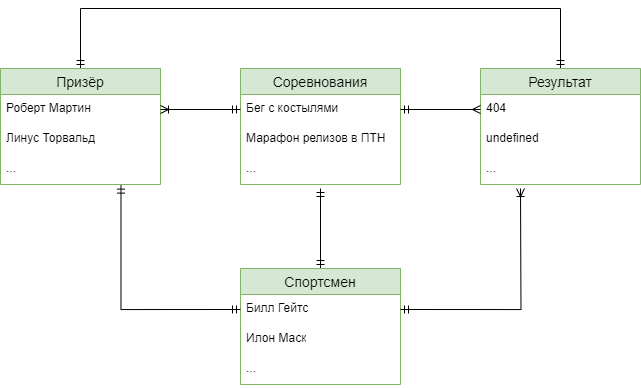

The diagram above was exported from draw.io. Its source (the exported page's mxGraphModel, read from the mxfile embedded in the PNG):
<mxGraphModel dx="1000" dy="1560" grid="1" gridSize="10" guides="1" tooltips="1" connect="1" arrows="1" fold="1" page="1" pageScale="1" pageWidth="850" pageHeight="1100" math="0" shadow="0">
  <root>
    <mxCell id="0" />
    <mxCell id="1" parent="0" />
    <mxCell id="1I6S3_3-RSwwAFPK0GPN-134" style="edgeStyle=orthogonalEdgeStyle;rounded=0;orthogonalLoop=1;jettySize=auto;html=1;exitX=0.5;exitY=0;exitDx=0;exitDy=0;entryX=0.5;entryY=0;entryDx=0;entryDy=0;startArrow=ERmandOne;startFill=0;endArrow=ERmandOne;endFill=0;" edge="1" parent="1" source="1I6S3_3-RSwwAFPK0GPN-135" target="1I6S3_3-RSwwAFPK0GPN-143">
      <mxGeometry relative="1" as="geometry">
        <Array as="points">
          <mxPoint x="200" y="-20" />
          <mxPoint x="680" y="-20" />
        </Array>
      </mxGeometry>
    </mxCell>
    <mxCell id="1I6S3_3-RSwwAFPK0GPN-135" value="Призёр" style="swimlane;fontStyle=0;childLayout=stackLayout;horizontal=1;startSize=26;horizontalStack=0;resizeParent=1;resizeParentMax=0;resizeLast=0;collapsible=1;marginBottom=0;align=center;fontSize=14;fillColor=#d5e8d4;strokeColor=#82b366;" vertex="1" parent="1">
      <mxGeometry x="120" y="40" width="160" height="116" as="geometry" />
    </mxCell>
    <mxCell id="1I6S3_3-RSwwAFPK0GPN-136" value="Роберт Мартин" style="text;strokeColor=none;fillColor=none;spacingLeft=4;spacingRight=4;overflow=hidden;rotatable=0;points=[[0,0.5],[1,0.5]];portConstraint=eastwest;fontSize=12;whiteSpace=wrap;html=1;" vertex="1" parent="1I6S3_3-RSwwAFPK0GPN-135">
      <mxGeometry y="26" width="160" height="30" as="geometry" />
    </mxCell>
    <mxCell id="1I6S3_3-RSwwAFPK0GPN-137" value="Линус Торвальд" style="text;strokeColor=none;fillColor=none;spacingLeft=4;spacingRight=4;overflow=hidden;rotatable=0;points=[[0,0.5],[1,0.5]];portConstraint=eastwest;fontSize=12;whiteSpace=wrap;html=1;" vertex="1" parent="1I6S3_3-RSwwAFPK0GPN-135">
      <mxGeometry y="56" width="160" height="30" as="geometry" />
    </mxCell>
    <mxCell id="1I6S3_3-RSwwAFPK0GPN-138" value="..." style="text;strokeColor=none;fillColor=none;spacingLeft=4;spacingRight=4;overflow=hidden;rotatable=0;points=[[0,0.5],[1,0.5]];portConstraint=eastwest;fontSize=12;whiteSpace=wrap;html=1;" vertex="1" parent="1I6S3_3-RSwwAFPK0GPN-135">
      <mxGeometry y="86" width="160" height="30" as="geometry" />
    </mxCell>
    <mxCell id="1I6S3_3-RSwwAFPK0GPN-139" value="Соревнования" style="swimlane;fontStyle=0;childLayout=stackLayout;horizontal=1;startSize=26;horizontalStack=0;resizeParent=1;resizeParentMax=0;resizeLast=0;collapsible=1;marginBottom=0;align=center;fontSize=14;fillColor=#d5e8d4;strokeColor=#82b366;" vertex="1" parent="1">
      <mxGeometry x="360" y="40" width="160" height="116" as="geometry" />
    </mxCell>
    <mxCell id="1I6S3_3-RSwwAFPK0GPN-140" value="Бег с костылями" style="text;strokeColor=none;fillColor=none;spacingLeft=4;spacingRight=4;overflow=hidden;rotatable=0;points=[[0,0.5],[1,0.5]];portConstraint=eastwest;fontSize=12;whiteSpace=wrap;html=1;" vertex="1" parent="1I6S3_3-RSwwAFPK0GPN-139">
      <mxGeometry y="26" width="160" height="30" as="geometry" />
    </mxCell>
    <mxCell id="1I6S3_3-RSwwAFPK0GPN-141" value="Марафон релизов в ПТН" style="text;strokeColor=none;fillColor=none;spacingLeft=4;spacingRight=4;overflow=hidden;rotatable=0;points=[[0,0.5],[1,0.5]];portConstraint=eastwest;fontSize=12;whiteSpace=wrap;html=1;" vertex="1" parent="1I6S3_3-RSwwAFPK0GPN-139">
      <mxGeometry y="56" width="160" height="30" as="geometry" />
    </mxCell>
    <mxCell id="1I6S3_3-RSwwAFPK0GPN-142" value="..." style="text;strokeColor=none;fillColor=none;spacingLeft=4;spacingRight=4;overflow=hidden;rotatable=0;points=[[0,0.5],[1,0.5]];portConstraint=eastwest;fontSize=12;whiteSpace=wrap;html=1;" vertex="1" parent="1I6S3_3-RSwwAFPK0GPN-139">
      <mxGeometry y="86" width="160" height="30" as="geometry" />
    </mxCell>
    <mxCell id="1I6S3_3-RSwwAFPK0GPN-143" value="Результат" style="swimlane;fontStyle=0;childLayout=stackLayout;horizontal=1;startSize=26;horizontalStack=0;resizeParent=1;resizeParentMax=0;resizeLast=0;collapsible=1;marginBottom=0;align=center;fontSize=14;fillColor=#d5e8d4;strokeColor=#82b366;" vertex="1" parent="1">
      <mxGeometry x="600" y="40" width="160" height="116" as="geometry" />
    </mxCell>
    <mxCell id="1I6S3_3-RSwwAFPK0GPN-144" value="404" style="text;strokeColor=none;fillColor=none;spacingLeft=4;spacingRight=4;overflow=hidden;rotatable=0;points=[[0,0.5],[1,0.5]];portConstraint=eastwest;fontSize=12;whiteSpace=wrap;html=1;" vertex="1" parent="1I6S3_3-RSwwAFPK0GPN-143">
      <mxGeometry y="26" width="160" height="30" as="geometry" />
    </mxCell>
    <mxCell id="1I6S3_3-RSwwAFPK0GPN-145" value="undefined" style="text;strokeColor=none;fillColor=none;spacingLeft=4;spacingRight=4;overflow=hidden;rotatable=0;points=[[0,0.5],[1,0.5]];portConstraint=eastwest;fontSize=12;whiteSpace=wrap;html=1;" vertex="1" parent="1I6S3_3-RSwwAFPK0GPN-143">
      <mxGeometry y="56" width="160" height="30" as="geometry" />
    </mxCell>
    <mxCell id="1I6S3_3-RSwwAFPK0GPN-146" value="..." style="text;strokeColor=none;fillColor=none;spacingLeft=4;spacingRight=4;overflow=hidden;rotatable=0;points=[[0,0.5],[1,0.5]];portConstraint=eastwest;fontSize=12;whiteSpace=wrap;html=1;" vertex="1" parent="1I6S3_3-RSwwAFPK0GPN-143">
      <mxGeometry y="86" width="160" height="30" as="geometry" />
    </mxCell>
    <mxCell id="1I6S3_3-RSwwAFPK0GPN-147" style="edgeStyle=orthogonalEdgeStyle;rounded=0;orthogonalLoop=1;jettySize=auto;html=1;exitX=0.5;exitY=0;exitDx=0;exitDy=0;startArrow=ERmandOne;startFill=0;endArrow=ERmandOne;endFill=0;" edge="1" parent="1" source="1I6S3_3-RSwwAFPK0GPN-148">
      <mxGeometry relative="1" as="geometry">
        <mxPoint x="440" y="160" as="targetPoint" />
      </mxGeometry>
    </mxCell>
    <mxCell id="1I6S3_3-RSwwAFPK0GPN-148" value="Cпортсмен" style="swimlane;fontStyle=0;childLayout=stackLayout;horizontal=1;startSize=26;horizontalStack=0;resizeParent=1;resizeParentMax=0;resizeLast=0;collapsible=1;marginBottom=0;align=center;fontSize=14;fillColor=#d5e8d4;strokeColor=#82b366;" vertex="1" parent="1">
      <mxGeometry x="360" y="240" width="160" height="116" as="geometry" />
    </mxCell>
    <mxCell id="1I6S3_3-RSwwAFPK0GPN-149" style="edgeStyle=orthogonalEdgeStyle;rounded=0;orthogonalLoop=1;jettySize=auto;html=1;exitX=1;exitY=0.5;exitDx=0;exitDy=0;endArrow=ERoneToMany;endFill=0;startArrow=ERmandOne;startFill=0;" edge="1" parent="1I6S3_3-RSwwAFPK0GPN-148" source="1I6S3_3-RSwwAFPK0GPN-150">
      <mxGeometry relative="1" as="geometry">
        <mxPoint x="280" y="-80" as="targetPoint" />
      </mxGeometry>
    </mxCell>
    <mxCell id="1I6S3_3-RSwwAFPK0GPN-150" value="Билл Гейтс" style="text;strokeColor=none;fillColor=none;spacingLeft=4;spacingRight=4;overflow=hidden;rotatable=0;points=[[0,0.5],[1,0.5]];portConstraint=eastwest;fontSize=12;whiteSpace=wrap;html=1;" vertex="1" parent="1I6S3_3-RSwwAFPK0GPN-148">
      <mxGeometry y="26" width="160" height="30" as="geometry" />
    </mxCell>
    <mxCell id="1I6S3_3-RSwwAFPK0GPN-151" value="Илон Маск" style="text;strokeColor=none;fillColor=none;spacingLeft=4;spacingRight=4;overflow=hidden;rotatable=0;points=[[0,0.5],[1,0.5]];portConstraint=eastwest;fontSize=12;whiteSpace=wrap;html=1;" vertex="1" parent="1I6S3_3-RSwwAFPK0GPN-148">
      <mxGeometry y="56" width="160" height="30" as="geometry" />
    </mxCell>
    <mxCell id="1I6S3_3-RSwwAFPK0GPN-152" value="..." style="text;strokeColor=none;fillColor=none;spacingLeft=4;spacingRight=4;overflow=hidden;rotatable=0;points=[[0,0.5],[1,0.5]];portConstraint=eastwest;fontSize=12;whiteSpace=wrap;html=1;" vertex="1" parent="1I6S3_3-RSwwAFPK0GPN-148">
      <mxGeometry y="86" width="160" height="30" as="geometry" />
    </mxCell>
    <mxCell id="1I6S3_3-RSwwAFPK0GPN-153" style="edgeStyle=orthogonalEdgeStyle;rounded=0;orthogonalLoop=1;jettySize=auto;html=1;exitX=0;exitY=0.5;exitDx=0;exitDy=0;entryX=1;entryY=0.5;entryDx=0;entryDy=0;endArrow=ERoneToMany;endFill=0;startArrow=ERmandOne;startFill=0;" edge="1" parent="1" source="1I6S3_3-RSwwAFPK0GPN-140" target="1I6S3_3-RSwwAFPK0GPN-136">
      <mxGeometry relative="1" as="geometry" />
    </mxCell>
    <mxCell id="1I6S3_3-RSwwAFPK0GPN-154" style="edgeStyle=orthogonalEdgeStyle;rounded=0;orthogonalLoop=1;jettySize=auto;html=1;exitX=0;exitY=0.5;exitDx=0;exitDy=0;entryX=0.753;entryY=1.02;entryDx=0;entryDy=0;entryPerimeter=0;endArrow=ERmandOne;endFill=0;startArrow=ERmandOne;startFill=0;" edge="1" parent="1" source="1I6S3_3-RSwwAFPK0GPN-150" target="1I6S3_3-RSwwAFPK0GPN-138">
      <mxGeometry relative="1" as="geometry">
        <Array as="points">
          <mxPoint x="241" y="281" />
        </Array>
      </mxGeometry>
    </mxCell>
    <mxCell id="1I6S3_3-RSwwAFPK0GPN-155" style="edgeStyle=orthogonalEdgeStyle;rounded=0;orthogonalLoop=1;jettySize=auto;html=1;exitX=1;exitY=0.5;exitDx=0;exitDy=0;entryX=0;entryY=0.5;entryDx=0;entryDy=0;endArrow=ERmany;endFill=0;startArrow=ERmandOne;startFill=0;" edge="1" parent="1" source="1I6S3_3-RSwwAFPK0GPN-140" target="1I6S3_3-RSwwAFPK0GPN-144">
      <mxGeometry relative="1" as="geometry" />
    </mxCell>
  </root>
</mxGraphModel>